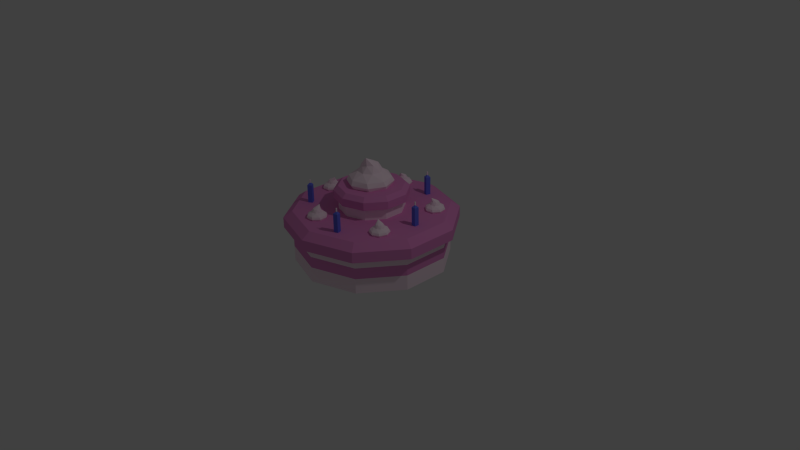 # Source: cake.blend  (saved by Blender 2.73.0; exported with 4.5.12 LTS)
import bpy
from mathutils import Matrix  # noqa: F401  (used for matrix-valued properties, if any)

bpy.ops.wm.read_factory_settings(use_empty=True)
scene = bpy.context.scene
scene.name = 'Scene'

# ---- collections
col_collection_1 = bpy.data.collections.new('Collection 1'); scene.collection.children.link(col_collection_1)

# ---- materials (node trees are filled in below, after node groups)
mat_cake_cream = bpy.data.materials.new('cake_cream')
mat_cake_cream.alpha_threshold = 0.0
mat_cake_cream.use_transparent_shadow = False
mat_cake_cream.diffuse_color = (1.0, 0.7951, 0.9068, 1.0)
mat_cake_cream.roughness = 0.5
mat_cake_frost = bpy.data.materials.new('cake_frost')
mat_cake_frost.alpha_threshold = 0.0
mat_cake_frost.use_transparent_shadow = False
mat_cake_frost.diffuse_color = (0.8, 0.2602, 0.6041, 1.0)
mat_cake_frost.roughness = 0.5
mat_cake_candle = bpy.data.materials.new('cake_candle')
mat_cake_candle.alpha_threshold = 0.0
mat_cake_candle.use_transparent_shadow = False
mat_cake_candle.diffuse_color = (0.1399, 0.1732, 0.8, 1.0)
mat_cake_candle.roughness = 0.5

# ---- material node trees

# ---- world
world_world = bpy.data.worlds.new('World'); scene.world = world_world
world_world.color = (0.05088, 0.05088, 0.05088)
world_world.use_sun_shadow = False
world_world.sun_shadow_jitter_overblur = 0.0
world_world.cycles.sampling_method = 'MANUAL'
world_world.cycles.sample_map_resolution = 256

# ---- cameras
cam_camera = bpy.data.cameras.new('Camera')
cam_camera.clip_end = 100.0
cam_camera.lens = 35.0
cam_camera.sensor_width = 32.0
cam_camera.sensor_height = 18.0
cam_camera.ortho_scale = 7.314
cam_camera.dof.focus_distance = 0.0
cam_camera.dof.aperture_fstop = 128.0

# ---- lights
light_lamp = bpy.data.lights.new('Lamp', 'POINT')
light_lamp.transmission_factor = 0.0
light_lamp.cutoff_distance = 30.0
light_lamp.energy = 100.0
light_lamp.shadow_buffer_clip_start = 1.001
light_lamp.shadow_soft_size = 0.1
light_lamp.shadow_maximum_resolution = 0.006
light_lamp.use_absolute_resolution = True
light_lamp.cycles.use_multiple_importance_sampling = False

# ---- meshes
me_circle = bpy.data.meshes.new('Circle')
me_circle.from_pydata([(0.0, 1.0, 0.0), (-0.5878, 0.809, 0.0), (-0.9511, 0.309, 0.0), (-0.9511, -0.309, 0.0), (-0.5878, -0.809, 0.0), (8.742e-08, -1.0, 0.0), (0.5878, -0.809, 0.0), (0.9511, -0.309, 0.0), (0.9511, 0.309, 0.0), (0.5878, 0.809, 0.0), (0.0, 1.0, 0.6845), (-0.5878, 0.809, 0.6845), (-0.9511, 0.309, 0.6845), (-0.9511, -0.309, 0.6845), (-0.5878, -0.809, 0.6845), (8.742e-08, -1.0, 0.6845), (0.5878, -0.809, 0.6845), (0.9511, -0.309, 0.6845), (0.9511, 0.309, 0.6845), (0.5878, 0.809, 0.6845), (-0.2464, 0.3391, 0.6845), (5.46e-08, 0.4192, 0.6845), (-0.3987, 0.1295, 0.6845), (-0.3987, -0.1295, 0.6845), (-0.2464, -0.3391, 0.6845), (4.192e-08, -0.4192, 0.6845), (0.2464, -0.3391, 0.6845), (0.3987, -0.1295, 0.6845), (0.3987, 0.1295, 0.6845), (0.2464, 0.3391, 0.6845), (-0.2464, 0.3391, 0.9923), (4.128e-08, 0.4192, 0.9923), (-0.3987, 0.1295, 0.9923), (-0.3987, -0.1295, 0.9923), (-0.2464, -0.3391, 0.9923), (2.86e-08, -0.4192, 0.9923), (0.2464, -0.3391, 0.9923), (0.3987, -0.1295, 0.9923), (0.3987, 0.1295, 0.9923), (0.2464, 0.3391, 0.9923), (-0.9511, -0.309, 0.5625), (-0.5878, -0.809, 0.5625), (0.0, 1.0, 0.5625), (-0.5878, 0.809, 0.5625), (0.9511, -0.309, 0.5625), (0.9511, 0.309, 0.5625), (8.742e-08, -1.0, 0.5625), (-0.9511, 0.309, 0.5625), (0.5878, 0.809, 0.5625), (0.5878, -0.809, 0.5625), (2.367e-09, 1.113, 0.6044), (-0.6545, 0.9008, 0.6044), (-1.059, 0.3441, 0.6044), (-1.059, -0.3441, 0.6044), (-0.6545, -0.9008, 0.6044), (9.971e-08, -1.113, 0.6044), (0.6545, -0.9008, 0.6044), (1.059, -0.3441, 0.6044), (1.059, 0.3441, 0.6044), (0.6545, 0.9008, 0.6044), (-1.059, -0.3441, 0.4685), (-0.6545, -0.9008, 0.4685), (2.367e-09, 1.113, 0.4685), (-0.6545, 0.9008, 0.4685), (1.059, -0.3441, 0.4685), (1.059, 0.3441, 0.4685), (9.971e-08, -1.113, 0.4685), (-1.059, 0.3441, 0.4685), (0.6545, 0.9008, 0.4685), (0.6545, -0.9008, 0.4685), (4.513e-08, 0.4192, 0.9033), (-0.2464, 0.3391, 0.9033), (0.3987, -0.1295, 0.9033), (0.3987, 0.1295, 0.9033), (-0.2464, -0.3391, 0.9033), (3.245e-08, -0.4192, 0.9033), (-0.3987, 0.1295, 0.9033), (0.2464, 0.3391, 0.9033), (0.2464, -0.3391, 0.9033), (-0.3987, -0.1295, 0.9033), (-0.2816, 0.3875, 0.9404), (4.739e-08, 0.479, 0.9404), (-0.4556, 0.148, 0.9404), (-0.4556, -0.148, 0.9404), (-0.2816, -0.3875, 0.9404), (3.289e-08, -0.479, 0.9404), (0.2816, -0.3875, 0.9404), (0.4556, -0.148, 0.9404), (0.4556, 0.148, 0.9404), (0.2816, 0.3875, 0.9404), (-0.2816, 0.3875, 0.8387), (0.4556, 0.148, 0.8387), (3.73e-08, -0.479, 0.8387), (-0.4556, 0.148, 0.8387), (0.2816, 0.3875, 0.8387), (0.2816, -0.3875, 0.8387), (-0.4556, -0.148, 0.8387), (5.179e-08, 0.479, 0.8387), (0.4556, -0.148, 0.8387), (-0.2816, -0.3875, 0.8387), (-2.98e-09, -5.96e-09, 0.9923), (-1.192e-08, 1.49e-08, 0.0), (-0.9511, -0.309, 0.3391), (0.0, 1.0, 0.3391), (0.9511, -0.309, 0.3391), (-0.5878, -0.809, 0.3391), (-0.5878, 0.809, 0.3391), (0.9511, 0.309, 0.3391), (8.742e-08, -1.0, 0.3391), (-0.9511, 0.309, 0.3391), (0.5878, 0.809, 0.3391), (0.5878, -0.809, 0.3391), (-0.9511, -0.309, 0.195), (0.0, 1.0, 0.195), (0.9511, -0.309, 0.195), (-0.5878, -0.809, 0.195), (-0.5878, 0.809, 0.195), (0.9511, 0.309, 0.195), (8.742e-08, -1.0, 0.195), (-0.9511, 0.309, 0.195), (0.5878, 0.809, 0.195), (0.5878, -0.809, 0.195), (-0.2479, 0.6392, 0.6845), (-0.164, 0.6739, 0.6845), (-0.1293, 0.7578, 0.6845), (-0.164, 0.8417, 0.6845), (-0.2479, 0.8765, 0.6845), (-0.3318, 0.8417, 0.6845), (-0.3666, 0.7578, 0.6845), (-0.3318, 0.6739, 0.6845), (-0.2841, 0.6995, 0.7634), (-0.2323, 0.6911, 0.7634), (-0.1896, 0.7217, 0.7634), (-0.1811, 0.7735, 0.7634), (-0.2118, 0.8161, 0.7634), (-0.2636, 0.8246, 0.7634), (-0.3062, 0.794, 0.7634), (-0.3147, 0.7422, 0.7634), (-0.2322, 0.7149, 0.8468), (0.5618, 0.579, 0.6845), (0.6511, 0.5959, 0.6845), (0.7261, 0.5446, 0.6845), (0.7429, 0.4554, 0.6845), (0.6917, 0.3804, 0.6845), (0.6024, 0.3636, 0.6845), (0.5274, 0.4148, 0.6845), (-0.3387, 0.6833, 0.7313), (-0.2594, 0.6409, 0.7313), (-0.3224, 0.8486, 0.7313), (-0.3648, 0.7694, 0.7313), (-0.1571, 0.8323, 0.7313), (-0.2364, 0.8747, 0.7313), (-0.1734, 0.667, 0.7313), (-0.131, 0.7463, 0.7313), (-0.3437, 0.6706, 0.7069), (-0.3351, 0.8536, 0.7069), (-0.1522, 0.845, 0.7069), (-0.1607, 0.6621, 0.7069), (-0.254, 0.6284, 0.7069), (-0.3773, 0.7639, 0.7069), (-0.2419, 0.8872, 0.7069), (-0.1185, 0.7518, 0.7069), (-0.2629, 0.7136, 0.8009), (-0.2272, 0.7159, 0.8009), (-0.2686, 0.7998, 0.8009), (-0.2922, 0.7728, 0.8009), (-0.206, 0.7785, 0.8009), (-0.2329, 0.8021, 0.8009), (-0.2037, 0.7428, 0.8009), (-0.2898, 0.7371, 0.8009), (0.5106, 0.504, 0.6845), (0.5582, 0.4781, 0.7634), (0.5794, 0.4301, 0.7634), (0.6284, 0.4111, 0.7634), (0.6764, 0.4324, 0.7634), (0.6953, 0.4814, 0.7634), (0.6741, 0.5294, 0.7634), (0.6251, 0.5483, 0.7634), (0.5771, 0.527, 0.7634), (0.5995, 0.443, 0.8468), (0.5147, 0.5149, 0.7313), (0.5226, 0.4254, 0.7313), (0.662, 0.5918, 0.7313), (0.5724, 0.5839, 0.7313), (0.7388, 0.4445, 0.7313), (0.7309, 0.534, 0.7313), (0.5915, 0.3677, 0.7313), (0.6811, 0.3756, 0.7313), (0.5014, 0.5121, 0.7069), (0.6592, 0.6051, 0.7069), (0.7522, 0.4473, 0.7069), (0.5943, 0.3543, 0.7069), (0.5152, 0.414, 0.7069), (0.561, 0.5913, 0.7069), (0.7384, 0.5454, 0.7069), (0.6925, 0.3681, 0.7069), (0.5815, 0.4681, 0.8009), (0.603, 0.4395, 0.8009), (0.6505, 0.52, 0.8009), (0.6151, 0.525, 0.8009), (0.667, 0.4559, 0.8009), (0.672, 0.4914, 0.8009), (0.6384, 0.4344, 0.8009), (0.5865, 0.5035, 0.8009), (0.6962, -0.3464, 0.6845), (0.7357, -0.4281, 0.6845), (0.7058, -0.5139, 0.6845), (0.624, -0.5534, 0.6845), (0.5383, -0.5235, 0.6845), (0.4987, -0.4418, 0.6845), (0.5286, -0.356, 0.6845), (0.6104, -0.3165, 0.6845), (0.5977, -0.3692, 0.7634), (0.5569, -0.4022, 0.7634), (0.5514, -0.4544, 0.7634), (0.5845, -0.4952, 0.7634), (0.6367, -0.5007, 0.7634), (0.6775, -0.4677, 0.7634), (0.683, -0.4155, 0.7634), (0.6499, -0.3747, 0.7634), (0.5747, -0.4182, 0.8468), (0.622, -0.3176, 0.7313), (0.5376, -0.3486, 0.7313), (0.7346, -0.4397, 0.7313), (0.7036, -0.3553, 0.7313), (0.6124, -0.5523, 0.7313), (0.6968, -0.5213, 0.7313), (0.4998, -0.4302, 0.7313), (0.5308, -0.5145, 0.7313), (0.6158, -0.3054, 0.7069), (0.7467, -0.4335, 0.7069), (0.6186, -0.5645, 0.7069), (0.4877, -0.4363, 0.7069), (0.5246, -0.3443, 0.7069), (0.7078, -0.3424, 0.7069), (0.7098, -0.5255, 0.7069), (0.5266, -0.5275, 0.7069), (0.5941, -0.3943, 0.8009), (0.5721, -0.4225, 0.8009), (0.6623, -0.4474, 0.8009), (0.6579, -0.4119, 0.8009), (0.6048, -0.48, 0.8009), (0.6403, -0.4756, 0.8009), (0.5765, -0.458, 0.8009), (0.6297, -0.3899, 0.8009), (-0.1201, -0.7314, 0.6845), (-0.1797, -0.7999, 0.6845), (-0.2702, -0.8063, 0.6845), (-0.3388, -0.7467, 0.6845), (-0.3451, -0.6561, 0.6845), (-0.2856, -0.5876, 0.6845), (-0.195, -0.5812, 0.6845), (-0.1264, -0.6408, 0.6845), (-0.1798, -0.6499, 0.7634), (-0.2263, -0.6255, 0.7634), (-0.2764, -0.641, 0.7634), (-0.3009, -0.6874, 0.7634), (-0.2854, -0.7376, 0.7634), (-0.2389, -0.7621, 0.7634), (-0.1888, -0.7465, 0.7634), (-0.1643, -0.7001, 0.7634), (-0.234, -0.6481, 0.8468), (-0.1229, -0.6519, 0.7313), (-0.1846, -0.5866, 0.7313), (-0.1907, -0.8035, 0.7313), (-0.1254, -0.7418, 0.7313), (-0.3424, -0.7356, 0.7313), (-0.2806, -0.801, 0.7313), (-0.2745, -0.584, 0.7313), (-0.3398, -0.6458, 0.7313), (-0.1141, -0.6414, 0.7069), (-0.1803, -0.8122, 0.7069), (-0.3511, -0.7461, 0.7069), (-0.2849, -0.5753, 0.7069), (-0.1858, -0.573, 0.7069), (-0.1118, -0.7405, 0.7069), (-0.2794, -0.8146, 0.7069), (-0.3534, -0.647, 0.7069), (-0.2043, -0.6565, 0.8009), (-0.2389, -0.6474, 0.8009), (-0.2263, -0.7401, 0.8009), (-0.1954, -0.722, 0.8009), (-0.2789, -0.7001, 0.8009), (-0.2609, -0.731, 0.8009), (-0.2698, -0.6655, 0.8009), (-0.1863, -0.6874, 0.8009), (-0.8245, -0.1045, 0.6845), (-0.8919, -0.04366, 0.6845), (-0.8965, 0.04704, 0.6845), (-0.8356, 0.1144, 0.6845), (-0.7449, 0.119, 0.6845), (-0.6776, 0.05814, 0.6845), (-0.673, -0.03256, 0.6845), (-0.7338, -0.09995, 0.6845), (-0.742, -0.04637, 0.7634), (-0.7166, -0.0004088, 0.7634), (-0.7311, 0.05003, 0.7634), (-0.7771, 0.0754, 0.7634), (-0.8275, 0.06085, 0.7634), (-0.8529, 0.01489, 0.7634), (-0.8384, -0.03555, 0.7634), (-0.7924, -0.06092, 0.7634), (-0.739, 0.007703, 0.8468), (-0.745, -0.1033, 0.7313), (-0.6785, -0.04282, 0.7313), (-0.8953, -0.0325, 0.7313), (-0.8348, -0.09902, 0.7313), (-0.8245, 0.1178, 0.7313), (-0.891, 0.0573, 0.7313), (-0.6742, 0.04698, 0.7313), (-0.7347, 0.1135, 0.7313), (-0.7347, -0.1122, 0.7069), (-0.9042, -0.0428, 0.7069), (-0.8348, 0.1267, 0.7069), (-0.6653, 0.05728, 0.7069), (-0.6649, -0.04186, 0.7069), (-0.8338, -0.1126, 0.7069), (-0.9046, 0.05634, 0.7069), (-0.7356, 0.1271, 0.7069), (-0.7481, -0.02175, 0.8009), (-0.7383, 0.01267, 0.8009), (-0.8312, 0.001812, 0.8009), (-0.8137, -0.02943, 0.8009), (-0.7902, 0.05367, 0.8009), (-0.8214, 0.03623, 0.8009), (-0.7558, 0.04391, 0.8009), (-0.7793, -0.03919, 0.8009), (-0.2937, -0.0002648, 0.9862), (-0.2135, 0.1932, 0.9862), (-0.02009, 0.2733, 0.9862), (0.1734, 0.1932, 0.9862), (0.2535, -0.0002648, 0.9862), (0.1734, -0.1937, 0.9862), (-0.02009, -0.2738, 0.9862), (-0.2135, -0.1937, 0.9862), (-0.1034, -0.1347, 1.168), (0.01601, -0.1542, 1.168), (0.1143, -0.08361, 1.168), (0.1339, 0.03584, 1.168), (0.06325, 0.1341, 1.168), (-0.05619, 0.1537, 1.168), (-0.1545, 0.08308, 1.168), (-0.174, -0.03636, 1.168), (0.01626, -0.09916, 1.361), (-0.2294, -0.1721, 1.094), (-0.04665, -0.2698, 1.094), (-0.1919, 0.2091, 1.094), (-0.2896, 0.02629, 1.094), (0.1893, 0.1715, 1.094), (0.006472, 0.2692, 1.094), (0.1517, -0.2096, 1.094), (0.2494, -0.02682, 1.094), (-0.2409, -0.2013, 1.038), (-0.2212, 0.2205, 1.038), (0.2007, 0.2008, 1.038), (0.181, -0.2211, 1.038), (-0.03404, -0.2986, 1.038), (-0.3184, 0.01369, 1.038), (-0.006133, 0.298, 1.038), (0.2782, -0.01422, 1.038), (-0.0547, -0.1023, 1.255), (0.0276, -0.09691, 1.255), (-0.06778, 0.09638, 1.255), (-0.1221, 0.03435, 1.255), (0.07656, 0.04743, 1.255), (0.01453, 0.1018, 1.255), (0.08198, -0.03488, 1.255), (-0.1167, -0.04796, 1.255), (-0.624, 0.4895, 0.6845), (-0.6657, 0.4478, 0.6845), (-0.624, 0.4061, 0.6845), (-0.5823, 0.4478, 0.6845), (-0.624, 0.4895, 0.9198), (-0.6657, 0.4478, 0.9198), (-0.624, 0.4061, 0.9198), (-0.5823, 0.4478, 0.9198), (-0.624, 0.4566, 0.9453), (-0.6328, 0.4478, 0.9453), (-0.624, 0.4389, 0.9453), (-0.6151, 0.4478, 0.9453), (-0.624, 0.4566, 0.9897), (-0.6328, 0.4478, 0.9897), (-0.624, 0.4389, 0.9897), (-0.6151, 0.4478, 0.9897), (0.2019, 0.7886, 0.6845), (0.1821, 0.7331, 0.6845), (0.2377, 0.7133, 0.6845), (0.2574, 0.7689, 0.6845), (0.2019, 0.7886, 0.9198), (0.1821, 0.7331, 0.9198), (0.2377, 0.7133, 0.9198), (0.2574, 0.7689, 0.9198), (0.216, 0.759, 0.9453), (0.2118, 0.7472, 0.9453), (0.2236, 0.743, 0.9453), (0.2278, 0.7548, 0.9453), (0.216, 0.759, 0.9897), (0.2118, 0.7472, 0.9897), (0.2236, 0.743, 0.9897), (0.2278, 0.7548, 0.9897), (0.7344, 0.03804, 0.6845), (0.7301, -0.02075, 0.6845), (0.7888, -0.0251, 0.6845), (0.7932, 0.0337, 0.6845), (0.7344, 0.03804, 0.9198), (0.7301, -0.02075, 0.9198), (0.7888, -0.0251, 0.9198), (0.7932, 0.0337, 0.9198), (0.7558, 0.01317, 0.9453), (0.7549, 0.0006928, 0.9453), (0.7674, -0.0002299, 0.9453), (0.7683, 0.01225, 0.9453), (0.7558, 0.01317, 0.9897), (0.7549, 0.0006928, 0.9897), (0.7674, -0.0002299, 0.9897), (0.7683, 0.01225, 0.9897), (0.2046, -0.7457, 0.6845), (0.2192, -0.8029, 0.6845), (0.2763, -0.7883, 0.6845), (0.2617, -0.7311, 0.6845), (0.2046, -0.7457, 0.9198), (0.2192, -0.8029, 0.9198), (0.2763, -0.7883, 0.9198), (0.2617, -0.7311, 0.9198), (0.2328, -0.7625, 0.9453), (0.2359, -0.7746, 0.9453), (0.2481, -0.7715, 0.9453), (0.245, -0.7594, 0.9453), (0.2328, -0.7625, 0.9897), (0.2359, -0.7746, 0.9897), (0.2481, -0.7715, 0.9897), (0.245, -0.7594, 0.9897), (-0.6811, -0.4555, 0.6845), (-0.6501, -0.5056, 0.6845), (-0.6, -0.4746, 0.6845), (-0.631, -0.4245, 0.6845), (-0.6811, -0.4555, 0.9198), (-0.6501, -0.5056, 0.9198), (-0.6, -0.4746, 0.9198), (-0.631, -0.4245, 0.9198), (-0.6492, -0.463, 0.9453), (-0.6426, -0.4737, 0.9453), (-0.6319, -0.4671, 0.9453), (-0.6385, -0.4564, 0.9453), (-0.6492, -0.463, 0.9897), (-0.6426, -0.4737, 0.9897), (-0.6319, -0.4671, 0.9897), (-0.6385, -0.4564, 0.9897)], [], [(73, 77, 94, 91), (10, 19, 59, 50), (12, 11, 51, 52), (43, 47, 67, 63), (19, 18, 58, 59), (11, 10, 50, 51), (45, 48, 68, 65), (18, 17, 57, 58), (46, 49, 69, 66), (17, 16, 56, 57), (47, 40, 60, 67), (20, 21, 10, 11), (22, 20, 11, 12), (23, 22, 12, 13), (24, 23, 13, 14), (25, 24, 14, 15), (26, 25, 15, 16), (27, 26, 16, 17), (28, 27, 17, 18), (29, 28, 18, 19), (21, 29, 19, 10), (37, 36, 86, 87), (75, 78, 95, 92), (36, 35, 85, 86), (76, 79, 96, 93), (35, 34, 84, 85), (77, 70, 97, 94), (34, 33, 83, 84), (70, 71, 90, 97), (78, 72, 98, 95), (111, 104, 44, 49), (110, 103, 42, 48), (109, 102, 40, 47), (108, 111, 49, 46), (107, 110, 48, 45), (106, 109, 47, 43), (105, 108, 46, 41), (104, 107, 45, 44), (103, 106, 43, 42), (102, 105, 41, 40), (60, 61, 54, 53), (62, 63, 51, 50), (64, 65, 58, 57), (61, 66, 55, 54), (63, 67, 52, 51), (65, 68, 59, 58), (66, 69, 56, 55), (67, 60, 53, 52), (68, 62, 50, 59), (69, 64, 57, 56), (41, 46, 66, 61), (13, 12, 52, 53), (44, 45, 65, 64), (14, 13, 53, 54), (49, 44, 64, 69), (42, 43, 63, 62), (15, 14, 54, 55), (48, 42, 62, 68), (40, 41, 61, 60), (16, 15, 55, 56), (23, 24, 74, 79), (26, 27, 72, 78), (29, 21, 70, 77), (22, 23, 79, 76), (25, 26, 78, 75), (28, 29, 77, 73), (20, 22, 76, 71), (24, 25, 75, 74), (27, 28, 73, 72), (21, 20, 71, 70), (97, 90, 80, 81), (98, 91, 88, 87), (99, 92, 85, 84), (90, 93, 82, 80), (91, 94, 89, 88), (92, 95, 86, 85), (93, 96, 83, 82), (94, 97, 81, 89), (95, 98, 87, 86), (96, 99, 84, 83), (38, 37, 87, 88), (71, 76, 93, 90), (30, 31, 81, 80), (39, 38, 88, 89), (74, 75, 92, 99), (32, 30, 80, 82), (79, 74, 99, 96), (31, 39, 89, 81), (72, 73, 91, 98), (33, 32, 82, 83), (100, 31, 30), (100, 30, 32), (100, 32, 33), (100, 33, 34), (100, 34, 35), (100, 35, 36), (100, 36, 37), (100, 37, 38), (100, 38, 39), (100, 39, 31), (101, 1, 0), (101, 2, 1), (101, 3, 2), (101, 4, 3), (101, 5, 4), (101, 6, 5), (101, 7, 6), (101, 8, 7), (101, 9, 8), (101, 0, 9), (112, 115, 105, 102), (113, 116, 106, 103), (114, 117, 107, 104), (115, 118, 108, 105), (116, 119, 109, 106), (117, 120, 110, 107), (118, 121, 111, 108), (119, 112, 102, 109), (120, 113, 103, 110), (121, 114, 104, 111), (6, 7, 114, 121), (9, 0, 113, 120), (2, 3, 112, 119), (5, 6, 121, 118), (8, 9, 120, 117), (1, 2, 119, 116), (4, 5, 118, 115), (7, 8, 117, 114), (0, 1, 116, 113), (3, 4, 115, 112), (123, 122, 129, 128, 127, 126, 125, 124), (191, 195, 187, 186), (146, 147, 130, 137), (148, 149, 136, 135), (150, 151, 134, 133), (152, 153, 132, 131), (149, 146, 137, 136), (151, 148, 135, 134), (153, 150, 133, 132), (147, 152, 131, 130), (193, 188, 180, 183), (194, 189, 182, 185), (195, 190, 184, 187), (192, 191, 186, 181), (181, 186, 172, 171), (187, 184, 174, 173), (185, 182, 176, 175), (183, 180, 178, 177), (158, 157, 152, 147), (161, 156, 150, 153), (160, 155, 148, 151), (159, 154, 146, 149), (157, 161, 153, 152), (156, 160, 151, 150), (155, 159, 149, 148), (154, 158, 147, 146), (129, 122, 158, 154), (127, 128, 159, 155), (125, 126, 160, 156), (123, 124, 161, 157), (128, 129, 154, 159), (126, 127, 155, 160), (124, 125, 156, 161), (122, 123, 157, 158), (133, 134, 166, 168), (135, 136, 164, 167), (137, 130, 169, 165), (130, 131, 162, 169), (132, 133, 168, 163), (134, 135, 167, 166), (136, 137, 165, 164), (131, 132, 163, 162), (186, 187, 173, 172), (184, 185, 175, 174), (182, 183, 177, 176), (180, 181, 171, 178), (144, 145, 170, 139, 140, 141, 142, 143), (162, 163, 138), (164, 165, 138), (166, 167, 138), (163, 168, 138), (169, 162, 138), (165, 169, 138), (167, 164, 138), (168, 166, 138), (190, 194, 185, 184), (189, 193, 183, 182), (188, 192, 181, 180), (170, 145, 192, 188), (140, 139, 193, 189), (142, 141, 194, 190), (144, 143, 195, 191), (139, 170, 188, 193), (141, 140, 189, 194), (143, 142, 190, 195), (145, 144, 191, 192), (174, 175, 200, 202), (176, 177, 198, 201), (178, 171, 203, 199), (171, 172, 196, 203), (173, 174, 202, 197), (175, 176, 201, 200), (177, 178, 199, 198), (172, 173, 197, 196), (196, 197, 179), (198, 199, 179), (200, 201, 179), (197, 202, 179), (203, 196, 179), (199, 203, 179), (201, 198, 179), (202, 200, 179), (232, 236, 228, 227), (234, 229, 221, 224), (235, 230, 223, 226), (236, 231, 225, 228), (233, 232, 227, 222), (222, 227, 213, 212), (228, 225, 215, 214), (226, 223, 217, 216), (224, 221, 219, 218), (227, 228, 214, 213), (225, 226, 216, 215), (223, 224, 218, 217), (221, 222, 212, 219), (209, 210, 211, 204, 205, 206, 207, 208), (231, 235, 226, 225), (230, 234, 224, 223), (229, 233, 222, 221), (211, 210, 233, 229), (205, 204, 234, 230), (207, 206, 235, 231), (209, 208, 236, 232), (204, 211, 229, 234), (206, 205, 230, 235), (208, 207, 231, 236), (210, 209, 232, 233), (215, 216, 241, 243), (217, 218, 239, 242), (219, 212, 244, 240), (212, 213, 237, 244), (214, 215, 243, 238), (216, 217, 242, 241), (218, 219, 240, 239), (213, 214, 238, 237), (237, 238, 220), (239, 240, 220), (241, 242, 220), (238, 243, 220), (244, 237, 220), (240, 244, 220), (242, 239, 220), (243, 241, 220), (273, 277, 269, 268), (275, 270, 262, 265), (276, 271, 264, 267), (277, 272, 266, 269), (274, 273, 268, 263), (263, 268, 254, 253), (269, 266, 256, 255), (267, 264, 258, 257), (265, 262, 260, 259), (268, 269, 255, 254), (266, 267, 257, 256), (264, 265, 259, 258), (262, 263, 253, 260), (250, 251, 252, 245, 246, 247, 248, 249), (272, 276, 267, 266), (271, 275, 265, 264), (270, 274, 263, 262), (252, 251, 274, 270), (246, 245, 275, 271), (248, 247, 276, 272), (250, 249, 277, 273), (245, 252, 270, 275), (247, 246, 271, 276), (249, 248, 272, 277), (251, 250, 273, 274), (256, 257, 282, 284), (258, 259, 280, 283), (260, 253, 285, 281), (253, 254, 278, 285), (255, 256, 284, 279), (257, 258, 283, 282), (259, 260, 281, 280), (254, 255, 279, 278), (278, 279, 261), (280, 281, 261), (282, 283, 261), (279, 284, 261), (285, 278, 261), (281, 285, 261), (283, 280, 261), (284, 282, 261), (314, 318, 310, 309), (316, 311, 303, 306), (317, 312, 305, 308), (318, 313, 307, 310), (315, 314, 309, 304), (304, 309, 295, 294), (310, 307, 297, 296), (308, 305, 299, 298), (306, 303, 301, 300), (309, 310, 296, 295), (307, 308, 298, 297), (305, 306, 300, 299), (303, 304, 294, 301), (291, 292, 293, 286, 287, 288, 289, 290), (313, 317, 308, 307), (312, 316, 306, 305), (311, 315, 304, 303), (293, 292, 315, 311), (287, 286, 316, 312), (289, 288, 317, 313), (291, 290, 318, 314), (286, 293, 311, 316), (288, 287, 312, 317), (290, 289, 313, 318), (292, 291, 314, 315), (297, 298, 323, 325), (299, 300, 321, 324), (301, 294, 326, 322), (294, 295, 319, 326), (296, 297, 325, 320), (298, 299, 324, 323), (300, 301, 322, 321), (295, 296, 320, 319), (319, 320, 302), (321, 322, 302), (323, 324, 302), (320, 325, 302), (326, 319, 302), (322, 326, 302), (324, 321, 302), (325, 323, 302), (355, 359, 351, 350), (357, 352, 344, 347), (358, 353, 346, 349), (359, 354, 348, 351), (356, 355, 350, 345), (345, 350, 336, 335), (351, 348, 338, 337), (349, 346, 340, 339), (347, 344, 342, 341), (350, 351, 337, 336), (348, 349, 339, 338), (346, 347, 341, 340), (344, 345, 335, 342), (332, 333, 334, 327, 328, 329, 330, 331), (354, 358, 349, 348), (353, 357, 347, 346), (352, 356, 345, 344), (334, 333, 356, 352), (328, 327, 357, 353), (330, 329, 358, 354), (332, 331, 359, 355), (327, 334, 352, 357), (329, 328, 353, 358), (331, 330, 354, 359), (333, 332, 355, 356), (338, 339, 364, 366), (340, 341, 362, 365), (342, 335, 367, 363), (335, 336, 360, 367), (337, 338, 366, 361), (339, 340, 365, 364), (341, 342, 363, 362), (336, 337, 361, 360), (360, 361, 343), (362, 363, 343), (364, 365, 343), (361, 366, 343), (367, 360, 343), (363, 367, 343), (365, 362, 343), (366, 364, 343), (369, 368, 371, 370), (375, 372, 376, 379), (370, 371, 375, 374), (368, 369, 373, 372), (371, 368, 372, 375), (369, 370, 374, 373), (377, 378, 382, 381), (373, 374, 378, 377), (374, 375, 379, 378), (372, 373, 377, 376), (381, 382, 383, 380), (378, 379, 383, 382), (376, 377, 381, 380), (379, 376, 380, 383), (385, 384, 387, 386), (391, 388, 392, 395), (386, 387, 391, 390), (384, 385, 389, 388), (387, 384, 388, 391), (385, 386, 390, 389), (393, 394, 398, 397), (389, 390, 394, 393), (390, 391, 395, 394), (388, 389, 393, 392), (397, 398, 399, 396), (394, 395, 399, 398), (392, 393, 397, 396), (395, 392, 396, 399), (401, 400, 403, 402), (407, 404, 408, 411), (402, 403, 407, 406), (400, 401, 405, 404), (403, 400, 404, 407), (401, 402, 406, 405), (409, 410, 414, 413), (405, 406, 410, 409), (406, 407, 411, 410), (404, 405, 409, 408), (413, 414, 415, 412), (410, 411, 415, 414), (408, 409, 413, 412), (411, 408, 412, 415), (417, 416, 419, 418), (423, 420, 424, 427), (418, 419, 423, 422), (416, 417, 421, 420), (419, 416, 420, 423), (417, 418, 422, 421), (425, 426, 430, 429), (421, 422, 426, 425), (422, 423, 427, 426), (420, 421, 425, 424), (429, 430, 431, 428), (426, 427, 431, 430), (424, 425, 429, 428), (427, 424, 428, 431), (433, 432, 435, 434), (439, 436, 440, 443), (434, 435, 439, 438), (432, 433, 437, 436), (435, 432, 436, 439), (433, 434, 438, 437), (441, 442, 446, 445), (437, 438, 442, 441), (438, 439, 443, 442), (436, 437, 441, 440), (445, 446, 447, 444), (442, 443, 447, 446), (440, 441, 445, 444), (443, 440, 444, 447)])
me_circle.polygons.foreach_set('material_index', [0, 1, 1, 0, 1, 1, 0, 1, 0, 1, 0, 1, 1, 1, 1, 1, 1, 1, 1, 1, 1, 1, 0, 1, 0, 1, 0, 1, 0, 0, 0, 0, 0, 0, 0, 0, 0, 0, 0, 0, 1, 1, 1, 1, 1, 1, 1, 1, 1, 1, 0, 1, 0, 1, 0, 0, 1, 0, 0, 1, 0, 0, 0, 0, 0, 0, 0, 0, 0, 0, 1, 1, 1, 1, 1, 1, 1, 1, 1, 1, 1, 0, 1, 1, 0, 1, 0, 1, 0, 1, 1, 1, 1, 1, 1, 1, 1, 1, 1, 1, 0, 0, 0, 0, 0, 0, 0, 0, 0, 0, 1, 1, 1, 1, 1, 1, 1, 1, 1, 1, 0, 0, 0, 0, 0, 0, 0, 0, 0, 0, 0, 0, 0, 0, 0, 0, 0, 0, 0, 0, 0, 0, 0, 0, 0, 0, 0, 0, 0, 0, 0, 0, 0, 0, 0, 0, 0, 0, 0, 0, 0, 0, 0, 0, 0, 0, 0, 0, 0, 0, 0, 0, 0, 0, 0, 0, 0, 0, 0, 0, 0, 0, 0, 0, 0, 0, 0, 0, 0, 0, 0, 0, 0, 0, 0, 0, 0, 0, 0, 0, 0, 0, 0, 0, 0, 0, 0, 0, 0, 0, 0, 0, 0, 0, 0, 0, 0, 0, 0, 0, 0, 0, 0, 0, 0, 0, 0, 0, 0, 0, 0, 0, 0, 0, 0, 0, 0, 0, 0, 0, 0, 0, 0, 0, 0, 0, 0, 0, 0, 0, 0, 0, 0, 0, 0, 0, 0, 0, 0, 0, 0, 0, 0, 0, 0, 0, 0, 0, 0, 0, 0, 0, 0, 0, 0, 0, 0, 0, 0, 0, 0, 0, 0, 0, 0, 0, 0, 0, 0, 0, 0, 0, 0, 0, 0, 0, 0, 0, 0, 0, 0, 0, 0, 0, 0, 0, 0, 0, 0, 0, 0, 0, 0, 0, 0, 0, 0, 0, 0, 0, 0, 0, 0, 0, 0, 0, 0, 0, 0, 0, 0, 0, 0, 0, 0, 0, 0, 0, 0, 0, 0, 0, 0, 0, 0, 0, 0, 0, 0, 0, 0, 0, 0, 0, 0, 0, 0, 0, 0, 0, 0, 0, 0, 0, 0, 0, 0, 0, 0, 0, 0, 0, 0, 0, 0, 0, 2, 2, 2, 2, 2, 2, 0, 2, 2, 2, 0, 0, 0, 0, 2, 2, 2, 2, 2, 2, 0, 2, 2, 2, 0, 0, 0, 0, 2, 2, 2, 2, 2, 2, 0, 2, 2, 2, 0, 0, 0, 0, 2, 2, 2, 2, 2, 2, 0, 2, 2, 2, 0, 0, 0, 0, 2, 2, 2, 2, 2, 2, 0, 2, 2, 2, 0, 0, 0, 0])
me_circle.materials.append(mat_cake_cream)
me_circle.materials.append(mat_cake_frost)
me_circle.materials.append(mat_cake_candle)
me_circle.use_remesh_preserve_volume = False
me_circle.use_remesh_preserve_attributes = False
me_circle.use_mirror_vertex_groups = False
me_circle.update()

# ---- objects
ob_circle = bpy.data.objects.new('Circle', me_circle)
ob_lamp = bpy.data.objects.new('Lamp', light_lamp)
ob_camera = bpy.data.objects.new('Camera', cam_camera)

# ---- transforms, parenting, visibility, modifiers, constraints
ob_circle.location = (0.0, 0.0, 0.0)
ob_circle.lineart.crease_threshold = 0.0
ob_lamp.location = (4.076, 1.005, 5.904)
ob_lamp.rotation_euler = (0.6503, 0.05522, 1.866)
ob_lamp.lock_rotations_4d = False
ob_lamp.empty_display_type = 'ARROWS'
ob_lamp.color = (0.0, 0.0, 0.0, 0.0)
ob_lamp.lineart.crease_threshold = 0.0
ob_camera.location = (7.481, -6.508, 5.344)
ob_camera.rotation_euler = (1.109, 0.01082, 0.8149)
ob_camera.lock_rotations_4d = False
ob_camera.empty_display_type = 'ARROWS'
ob_camera.color = (0.0, 0.0, 0.0, 0.0)
ob_camera.display_type = 'WIRE'
ob_camera.lineart.crease_threshold = 0.0

# ---- collection membership
col_collection_1.objects.link(ob_circle)
col_collection_1.objects.link(ob_lamp)
col_collection_1.objects.link(ob_camera)

# ---- scene / render settings (as saved in the file)
scene.camera = ob_camera
scene.frame_start = 1; scene.frame_end = 250; scene.frame_set(1)
scene.render.engine = 'BLENDER_EEVEE_NEXT'
scene.render.resolution_percentage = 50
scene.render.dither_intensity = 0.0
scene.cycles.use_denoising = False
scene.cycles.samples = 10
scene.cycles.sampling_pattern = 'TABULATED_SOBOL'
scene.cycles.light_sampling_threshold = 0.0
scene.cycles.use_adaptive_sampling = False
scene.cycles.use_light_tree = False
scene.cycles.blur_glossy = 0.0
scene.cycles.pixel_filter_type = 'GAUSSIAN'
scene.cycles.sample_clamp_indirect = 0.0
scene.view_settings.view_transform = 'Standard'
bpy.context.view_layer.update()
